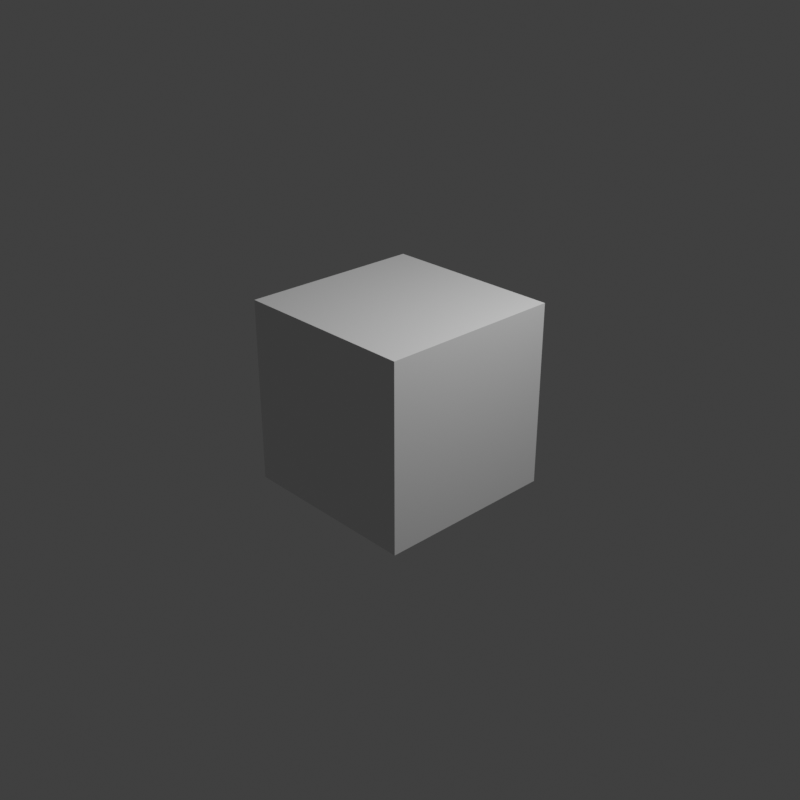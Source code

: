 # Source: Video.blend  (saved by Blender 2.81.16; exported with 4.5.12 LTS)
import bpy
from mathutils import Matrix  # noqa: F401  (used for matrix-valued properties, if any)

bpy.ops.wm.read_factory_settings(use_empty=True)
scene = bpy.context.scene
scene.name = 'Scene'

# ---- collections
col_collection = bpy.data.collections.new('Collection'); scene.collection.children.link(col_collection)

# ---- materials (node trees are filled in below, after node groups)
mat_material = bpy.data.materials.new('Material')
mat_material.alpha_threshold = 0.0
mat_material.use_transparent_shadow = False
mat_material.line_color = (0.0, 0.0, 0.0, 1.0)

# ---- material node trees
mat_material.use_nodes = True; mat_material.node_tree.nodes.clear()
_N = mat_material.node_tree.nodes; _L = mat_material.node_tree.links
n0 = _N.new('ShaderNodeOutputMaterial'); n0.name = 'Material Output'; n0.location = (300, 300)
n1 = _N.new('ShaderNodeBsdfPrincipled'); n1.name = 'Principled BSDF'; n1.location = (10, 300)
n1.distribution = 'GGX'
n1.subsurface_method = 'BURLEY'
n1.inputs[2].default_value = 0.4
n1.inputs[3].default_value = 1.45
n1.inputs[27].default_value = (0.0, 0.0, 0.0, 1.0)
n1.inputs[28].default_value = 1.0
_L.new(n1.outputs[0], n0.inputs[0])
n0.is_active_output = True

# ---- world
world_world = bpy.data.worlds.new('World'); scene.world = world_world
world_world.use_nodes = True; world_world.node_tree.nodes.clear()
_N = world_world.node_tree.nodes; _L = world_world.node_tree.links
n0 = _N.new('ShaderNodeOutputWorld'); n0.name = 'World Output'; n0.location = (300, 300)
n1 = _N.new('ShaderNodeBackground'); n1.name = 'Background'; n1.location = (10, 300)
n1.inputs[0].default_value = (0.05088, 0.05088, 0.05088, 1.0)
_L.new(n1.outputs[0], n0.inputs[0])
n0.is_active_output = True
world_world.color = (0.05088, 0.05088, 0.05088)
world_world.use_sun_shadow = False
world_world.sun_shadow_jitter_overblur = 0.0

# ---- cameras
cam_camera = bpy.data.cameras.new('Camera')
cam_camera.clip_end = 100.0
cam_camera.ortho_scale = 7.314

# ---- lights
light_light = bpy.data.lights.new('Light', 'POINT')
light_light.transmission_factor = 0.0
light_light.energy = 1000.0
light_light.shadow_soft_size = 0.1
light_light.shadow_maximum_resolution = 0.006
light_light.use_absolute_resolution = True

# ---- meshes
me_cube = bpy.data.meshes.new('Cube')
me_cube.from_pydata([(1.0, 1.0, 1.0), (1.0, 1.0, -1.0), (1.0, -1.0, 1.0), (1.0, -1.0, -1.0), (-1.0, 1.0, 1.0), (-1.0, 1.0, -1.0), (-1.0, -1.0, 1.0), (-1.0, -1.0, -1.0)], [], [(0, 4, 6, 2), (3, 2, 6, 7), (7, 6, 4, 5), (5, 1, 3, 7), (1, 0, 2, 3), (5, 4, 0, 1)])
_uv = me_cube.uv_layers.new(name='UVMap')
_uv.uv.foreach_set('vector', [0.625, 0.5, 0.875, 0.5, 0.875, 0.75, 0.625, 0.75, 0.375, 0.75, 0.625, 0.75, 0.625, 1.0, 0.375, 1.0, 0.375, 0.0, 0.625, 0.0, 0.625, 0.25, 0.375, 0.25, 0.125, 0.5, 0.375, 0.5, 0.375, 0.75, 0.125, 0.75, 0.375, 0.5, 0.625, 0.5, 0.625, 0.75, 0.375, 0.75, 0.375, 0.25, 0.625, 0.25, 0.625, 0.5, 0.375, 0.5])
me_cube.materials.append(mat_material)
me_cube.use_remesh_preserve_volume = False
me_cube.use_remesh_preserve_attributes = False
me_cube.use_mirror_vertex_groups = False
me_cube.update()

# ---- objects
ob_cube = bpy.data.objects.new('Cube', me_cube)
ob_light = bpy.data.objects.new('Light', light_light)
ob_camera = bpy.data.objects.new('Camera', cam_camera)

# ---- transforms, parenting, visibility, modifiers, constraints
ob_cube.location = (0.0, 0.0, 0.0)
ob_cube.lock_rotations_4d = False
ob_cube.empty_display_type = 'ARROWS'
ob_cube.lineart.crease_threshold = 0.0
ob_light.location = (4.076, 1.005, 5.904)
ob_light.rotation_euler = (0.6503, 0.05522, 1.866)
ob_light.lock_rotations_4d = False
ob_light.empty_display_type = 'ARROWS'
ob_light.color = (0.0, 0.0, 0.0, 0.0)
ob_light.lineart.crease_threshold = 0.0
ob_camera.location = (7.359, -6.926, 4.958)
ob_camera.rotation_euler = (1.109, 0.0, 0.8149)
ob_camera.lock_rotations_4d = False
ob_camera.empty_display_type = 'ARROWS'
ob_camera.color = (0.0, 0.0, 0.0, 0.0)
ob_camera.display_type = 'WIRE'
ob_camera.lineart.crease_threshold = 0.0

# ---- collection membership
col_collection.objects.link(ob_cube)
col_collection.objects.link(ob_light)
col_collection.objects.link(ob_camera)

# ---- scene / render settings (as saved in the file)
scene.camera = ob_camera
scene.frame_start = 1; scene.frame_end = 90; scene.frame_set(112)
scene.render.engine = 'BLENDER_EEVEE_NEXT'
scene.render.image_settings.file_format = 'FFMPEG'
scene.render.image_settings.color_mode = 'RGB'
scene.render.resolution_x = 1080
scene.render.fps = 30
scene.render.fps_base = 1.001
scene.cycles.use_denoising = False
scene.cycles.samples = 128
scene.cycles.sampling_pattern = 'TABULATED_SOBOL'
scene.cycles.use_adaptive_sampling = False
scene.cycles.use_light_tree = False
scene.view_settings.view_transform = 'Standard'
bpy.context.view_layer.update()

